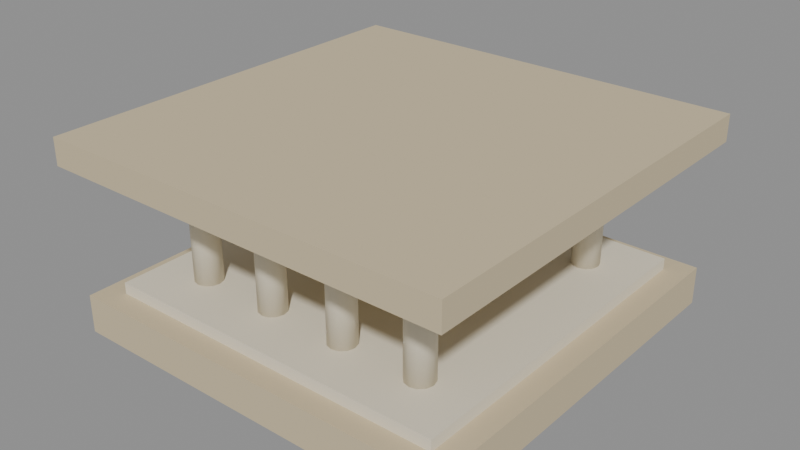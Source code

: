 # Source: shrine.blend  (saved by Blender 5.2.45; exported with 4.5.12 LTS)
import bpy
from mathutils import Matrix  # noqa: F401  (used for matrix-valued properties, if any)

bpy.ops.wm.read_factory_settings(use_empty=True)
scene = bpy.context.scene
scene.name = 'Scene'

# ---- materials (node trees are filled in below, after node groups)
mat_trim = bpy.data.materials.new('Trim')
mat_stone = bpy.data.materials.new('Stone')
mat_gold = bpy.data.materials.new('Gold')

# ---- material node trees
mat_trim.use_nodes = True; mat_trim.node_tree.nodes.clear()
_N = mat_trim.node_tree.nodes; _L = mat_trim.node_tree.links
n0 = _N.new('ShaderNodeBsdfPrincipled'); n0.name = 'Principled BSDF'; n0.location = (-200, 100)
n0.inputs[0].default_value = (0.62, 0.52, 0.34, 1.0)
n0.inputs[2].default_value = 0.9
n0.inputs[10].default_value = 0.005
n1 = _N.new('ShaderNodeOutputMaterial'); n1.name = 'Material Output'; n1.location = (200, 100)
_L.new(n0.outputs[0], n1.inputs[0])
n1.is_active_output = True
mat_stone.use_nodes = True; mat_stone.node_tree.nodes.clear()
_N = mat_stone.node_tree.nodes; _L = mat_stone.node_tree.links
n0 = _N.new('ShaderNodeBsdfPrincipled'); n0.name = 'Principled BSDF'; n0.location = (-200, 100)
n0.inputs[0].default_value = (0.78, 0.72, 0.58, 1.0)
n0.inputs[2].default_value = 0.92
n0.inputs[10].default_value = 0.005
n1 = _N.new('ShaderNodeOutputMaterial'); n1.name = 'Material Output'; n1.location = (200, 100)
_L.new(n0.outputs[0], n1.inputs[0])
n1.is_active_output = True
mat_gold.use_nodes = True; mat_gold.node_tree.nodes.clear()
_N = mat_gold.node_tree.nodes; _L = mat_gold.node_tree.links
n0 = _N.new('ShaderNodeBsdfPrincipled'); n0.name = 'Principled BSDF'; n0.location = (-200, 100)
n0.inputs[0].default_value = (0.85, 0.68, 0.2, 1.0)
n0.inputs[1].default_value = 0.8
n0.inputs[2].default_value = 0.35
n0.inputs[10].default_value = 0.005
n1 = _N.new('ShaderNodeOutputMaterial'); n1.name = 'Material Output'; n1.location = (200, 100)
_L.new(n0.outputs[0], n1.inputs[0])
n1.is_active_output = True

# ---- meshes
me_cube = bpy.data.meshes.new('Cube')
me_cube.from_pydata([(-2.6, -2.6, 0.0), (-2.6, -2.6, 0.5), (-2.6, 2.6, 0.0), (-2.6, 2.6, 0.5), (2.6, -2.6, 0.0), (2.6, -2.6, 0.5), (2.6, 2.6, 0.0), (2.6, 2.6, 0.5)], [], [(0, 1, 3, 2), (2, 3, 7, 6), (6, 7, 5, 4), (4, 5, 1, 0), (2, 6, 4, 0), (7, 3, 1, 5)])
_uv = me_cube.uv_layers.new(name='UVMap')
_uv.uv.foreach_set('vector', [0.375, 0.0, 0.625, 0.0, 0.625, 0.25, 0.375, 0.25, 0.375, 0.25, 0.625, 0.25, 0.625, 0.5, 0.375, 0.5, 0.375, 0.5, 0.625, 0.5, 0.625, 0.75, 0.375, 0.75, 0.375, 0.75, 0.625, 0.75, 0.625, 1.0, 0.375, 1.0, 0.125, 0.5, 0.375, 0.5, 0.375, 0.75, 0.125, 0.75, 0.625, 0.5, 0.875, 0.5, 0.875, 0.75, 0.625, 0.75])
me_cube.materials.append(mat_trim)
me_cube.update()
me_cube_001 = bpy.data.meshes.new('Cube.001')
me_cube_001.from_pydata([(-2.3, -2.3, 0.45), (-2.3, -2.3, 0.65), (-2.3, 2.3, 0.45), (-2.3, 2.3, 0.65), (2.3, -2.3, 0.45), (2.3, -2.3, 0.65), (2.3, 2.3, 0.45), (2.3, 2.3, 0.65)], [], [(0, 1, 3, 2), (2, 3, 7, 6), (6, 7, 5, 4), (4, 5, 1, 0), (2, 6, 4, 0), (7, 3, 1, 5)])
_uv = me_cube_001.uv_layers.new(name='UVMap')
_uv.uv.foreach_set('vector', [0.375, 0.0, 0.625, 0.0, 0.625, 0.25, 0.375, 0.25, 0.375, 0.25, 0.625, 0.25, 0.625, 0.5, 0.375, 0.5, 0.375, 0.5, 0.625, 0.5, 0.625, 0.75, 0.375, 0.75, 0.375, 0.75, 0.625, 0.75, 0.625, 1.0, 0.375, 1.0, 0.125, 0.5, 0.375, 0.5, 0.375, 0.75, 0.125, 0.75, 0.625, 0.5, 0.875, 0.5, 0.875, 0.75, 0.625, 0.75])
me_cube_001.materials.append(mat_stone)
me_cube_001.update()
me_cube_002 = bpy.data.meshes.new('Cube.002')
me_cube_002.from_pydata([(-2.7, -2.7, 2.175), (-2.7, -2.7, 2.525), (-2.7, 2.7, 2.175), (-2.7, 2.7, 2.525), (2.7, -2.7, 2.175), (2.7, -2.7, 2.525), (2.7, 2.7, 2.175), (2.7, 2.7, 2.525)], [], [(0, 1, 3, 2), (2, 3, 7, 6), (6, 7, 5, 4), (4, 5, 1, 0), (2, 6, 4, 0), (7, 3, 1, 5)])
_uv = me_cube_002.uv_layers.new(name='UVMap')
_uv.uv.foreach_set('vector', [0.375, 0.0, 0.625, 0.0, 0.625, 0.25, 0.375, 0.25, 0.375, 0.25, 0.625, 0.25, 0.625, 0.5, 0.375, 0.5, 0.375, 0.5, 0.625, 0.5, 0.625, 0.75, 0.375, 0.75, 0.375, 0.75, 0.625, 0.75, 0.625, 1.0, 0.375, 1.0, 0.125, 0.5, 0.375, 0.5, 0.375, 0.75, 0.125, 0.75, 0.625, 0.5, 0.875, 0.5, 0.875, 0.75, 0.625, 0.75])
me_cube_002.materials.append(mat_trim)
me_cube_002.update()
me_cylinder = bpy.data.meshes.new('Cylinder')
me_cylinder.from_pydata([(-1.6, -1.42, 0.645), (-1.6, -1.42, 2.195), (-1.51, -1.444, 0.645), (-1.51, -1.444, 2.195), (-1.444, -1.51, 0.645), (-1.444, -1.51, 2.195), (-1.42, -1.6, 0.645), (-1.42, -1.6, 2.195), (-1.444, -1.69, 0.645), (-1.444, -1.69, 2.195), (-1.51, -1.756, 0.645), (-1.51, -1.756, 2.195), (-1.6, -1.78, 0.645), (-1.6, -1.78, 2.195), (-1.69, -1.756, 0.645), (-1.69, -1.756, 2.195), (-1.756, -1.69, 0.645), (-1.756, -1.69, 2.195), (-1.78, -1.6, 0.645), (-1.78, -1.6, 2.195), (-1.756, -1.51, 0.645), (-1.756, -1.51, 2.195), (-1.69, -1.444, 0.645), (-1.69, -1.444, 2.195)], [], [(0, 1, 3, 2), (2, 3, 5, 4), (4, 5, 7, 6), (6, 7, 9, 8), (8, 9, 11, 10), (10, 11, 13, 12), (12, 13, 15, 14), (14, 15, 17, 16), (16, 17, 19, 18), (18, 19, 21, 20), (3, 1, 23, 21, 19, 17, 15, 13, 11, 9, 7, 5), (20, 21, 23, 22), (22, 23, 1, 0), (0, 2, 4, 6, 8, 10, 12, 14, 16, 18, 20, 22)])
me_cylinder.polygons.foreach_set('use_smooth', [True] * 14)
_uv = me_cylinder.uv_layers.new(name='UVMap')
_uv.uv.foreach_set('vector', [1.0, 0.5, 1.0, 1.0, 0.9167, 1.0, 0.9167, 0.5, 0.9167, 0.5, 0.9167, 1.0, 0.8333, 1.0, 0.8333, 0.5, 0.8333, 0.5, 0.8333, 1.0, 0.75, 1.0, 0.75, 0.5, 0.75, 0.5, 0.75, 1.0, 0.6667, 1.0, 0.6667, 0.5, 0.6667, 0.5, 0.6667, 1.0, 0.5833, 1.0, 0.5833, 0.5, 0.5833, 0.5, 0.5833, 1.0, 0.5, 1.0, 0.5, 0.5, 0.5, 0.5, 0.5, 1.0, 0.4167, 1.0, 0.4167, 0.5, 0.4167, 0.5, 0.4167, 1.0, 0.3333, 1.0, 0.3333, 0.5, 0.3333, 0.5, 0.3333, 1.0, 0.25, 1.0, 0.25, 0.5, 0.25, 0.5, 0.25, 1.0, 0.1667, 1.0, 0.1667, 0.5, 0.37, 0.4578, 0.25, 0.49, 0.13, 0.4578, 0.04215, 0.37, 0.01, 0.25, 0.04215, 0.13, 0.13, 0.04215, 0.25, 0.01, 0.37, 0.04215, 0.4578, 0.13, 0.49, 0.25, 0.4578, 0.37, 0.1667, 0.5, 0.1667, 1.0, 0.08333, 1.0, 0.08333, 0.5, 0.08333, 0.5, 0.08333, 1.0, 7.451e-08, 1.0, 7.451e-08, 0.5, 0.75, 0.49, 0.87, 0.4578, 0.9578, 0.37, 0.99, 0.25, 0.9578, 0.13, 0.87, 0.04215, 0.75, 0.01, 0.63, 0.04215, 0.5422, 0.13, 0.51, 0.25, 0.5422, 0.37, 0.63, 0.4578])
me_cylinder.materials.append(mat_stone)
me_cylinder.update()
me_cylinder_001 = bpy.data.meshes.new('Cylinder.001')
me_cylinder_001.from_pydata([(-1.6, 1.78, 0.645), (-1.6, 1.78, 2.195), (-1.51, 1.756, 0.645), (-1.51, 1.756, 2.195), (-1.444, 1.69, 0.645), (-1.444, 1.69, 2.195), (-1.42, 1.6, 0.645), (-1.42, 1.6, 2.195), (-1.444, 1.51, 0.645), (-1.444, 1.51, 2.195), (-1.51, 1.444, 0.645), (-1.51, 1.444, 2.195), (-1.6, 1.42, 0.645), (-1.6, 1.42, 2.195), (-1.69, 1.444, 0.645), (-1.69, 1.444, 2.195), (-1.756, 1.51, 0.645), (-1.756, 1.51, 2.195), (-1.78, 1.6, 0.645), (-1.78, 1.6, 2.195), (-1.756, 1.69, 0.645), (-1.756, 1.69, 2.195), (-1.69, 1.756, 0.645), (-1.69, 1.756, 2.195)], [], [(0, 1, 3, 2), (2, 3, 5, 4), (4, 5, 7, 6), (6, 7, 9, 8), (8, 9, 11, 10), (10, 11, 13, 12), (12, 13, 15, 14), (14, 15, 17, 16), (16, 17, 19, 18), (18, 19, 21, 20), (3, 1, 23, 21, 19, 17, 15, 13, 11, 9, 7, 5), (20, 21, 23, 22), (22, 23, 1, 0), (0, 2, 4, 6, 8, 10, 12, 14, 16, 18, 20, 22)])
me_cylinder_001.polygons.foreach_set('use_smooth', [True] * 14)
_uv = me_cylinder_001.uv_layers.new(name='UVMap')
_uv.uv.foreach_set('vector', [1.0, 0.5, 1.0, 1.0, 0.9167, 1.0, 0.9167, 0.5, 0.9167, 0.5, 0.9167, 1.0, 0.8333, 1.0, 0.8333, 0.5, 0.8333, 0.5, 0.8333, 1.0, 0.75, 1.0, 0.75, 0.5, 0.75, 0.5, 0.75, 1.0, 0.6667, 1.0, 0.6667, 0.5, 0.6667, 0.5, 0.6667, 1.0, 0.5833, 1.0, 0.5833, 0.5, 0.5833, 0.5, 0.5833, 1.0, 0.5, 1.0, 0.5, 0.5, 0.5, 0.5, 0.5, 1.0, 0.4167, 1.0, 0.4167, 0.5, 0.4167, 0.5, 0.4167, 1.0, 0.3333, 1.0, 0.3333, 0.5, 0.3333, 0.5, 0.3333, 1.0, 0.25, 1.0, 0.25, 0.5, 0.25, 0.5, 0.25, 1.0, 0.1667, 1.0, 0.1667, 0.5, 0.37, 0.4578, 0.25, 0.49, 0.13, 0.4578, 0.04215, 0.37, 0.01, 0.25, 0.04215, 0.13, 0.13, 0.04215, 0.25, 0.01, 0.37, 0.04215, 0.4578, 0.13, 0.49, 0.25, 0.4578, 0.37, 0.1667, 0.5, 0.1667, 1.0, 0.08333, 1.0, 0.08333, 0.5, 0.08333, 0.5, 0.08333, 1.0, 7.451e-08, 1.0, 7.451e-08, 0.5, 0.75, 0.49, 0.87, 0.4578, 0.9578, 0.37, 0.99, 0.25, 0.9578, 0.13, 0.87, 0.04215, 0.75, 0.01, 0.63, 0.04215, 0.5422, 0.13, 0.51, 0.25, 0.5422, 0.37, 0.63, 0.4578])
me_cylinder_001.materials.append(mat_stone)
me_cylinder_001.update()
me_cylinder_002 = bpy.data.meshes.new('Cylinder.002')
me_cylinder_002.from_pydata([(-0.53, -1.42, 0.645), (-0.53, -1.42, 2.195), (-0.44, -1.444, 0.645), (-0.44, -1.444, 2.195), (-0.3741, -1.51, 0.645), (-0.3741, -1.51, 2.195), (-0.35, -1.6, 0.645), (-0.35, -1.6, 2.195), (-0.3741, -1.69, 0.645), (-0.3741, -1.69, 2.195), (-0.44, -1.756, 0.645), (-0.44, -1.756, 2.195), (-0.53, -1.78, 0.645), (-0.53, -1.78, 2.195), (-0.62, -1.756, 0.645), (-0.62, -1.756, 2.195), (-0.6859, -1.69, 0.645), (-0.6859, -1.69, 2.195), (-0.71, -1.6, 0.645), (-0.71, -1.6, 2.195), (-0.6859, -1.51, 0.645), (-0.6859, -1.51, 2.195), (-0.62, -1.444, 0.645), (-0.62, -1.444, 2.195)], [], [(0, 1, 3, 2), (2, 3, 5, 4), (4, 5, 7, 6), (6, 7, 9, 8), (8, 9, 11, 10), (10, 11, 13, 12), (12, 13, 15, 14), (14, 15, 17, 16), (16, 17, 19, 18), (18, 19, 21, 20), (3, 1, 23, 21, 19, 17, 15, 13, 11, 9, 7, 5), (20, 21, 23, 22), (22, 23, 1, 0), (0, 2, 4, 6, 8, 10, 12, 14, 16, 18, 20, 22)])
me_cylinder_002.polygons.foreach_set('use_smooth', [True] * 14)
_uv = me_cylinder_002.uv_layers.new(name='UVMap')
_uv.uv.foreach_set('vector', [1.0, 0.5, 1.0, 1.0, 0.9167, 1.0, 0.9167, 0.5, 0.9167, 0.5, 0.9167, 1.0, 0.8333, 1.0, 0.8333, 0.5, 0.8333, 0.5, 0.8333, 1.0, 0.75, 1.0, 0.75, 0.5, 0.75, 0.5, 0.75, 1.0, 0.6667, 1.0, 0.6667, 0.5, 0.6667, 0.5, 0.6667, 1.0, 0.5833, 1.0, 0.5833, 0.5, 0.5833, 0.5, 0.5833, 1.0, 0.5, 1.0, 0.5, 0.5, 0.5, 0.5, 0.5, 1.0, 0.4167, 1.0, 0.4167, 0.5, 0.4167, 0.5, 0.4167, 1.0, 0.3333, 1.0, 0.3333, 0.5, 0.3333, 0.5, 0.3333, 1.0, 0.25, 1.0, 0.25, 0.5, 0.25, 0.5, 0.25, 1.0, 0.1667, 1.0, 0.1667, 0.5, 0.37, 0.4578, 0.25, 0.49, 0.13, 0.4578, 0.04215, 0.37, 0.01, 0.25, 0.04215, 0.13, 0.13, 0.04215, 0.25, 0.01, 0.37, 0.04215, 0.4578, 0.13, 0.49, 0.25, 0.4578, 0.37, 0.1667, 0.5, 0.1667, 1.0, 0.08333, 1.0, 0.08333, 0.5, 0.08333, 0.5, 0.08333, 1.0, 7.451e-08, 1.0, 7.451e-08, 0.5, 0.75, 0.49, 0.87, 0.4578, 0.9578, 0.37, 0.99, 0.25, 0.9578, 0.13, 0.87, 0.04215, 0.75, 0.01, 0.63, 0.04215, 0.5422, 0.13, 0.51, 0.25, 0.5422, 0.37, 0.63, 0.4578])
me_cylinder_002.materials.append(mat_stone)
me_cylinder_002.update()
me_cylinder_003 = bpy.data.meshes.new('Cylinder.003')
me_cylinder_003.from_pydata([(-0.53, 1.78, 0.645), (-0.53, 1.78, 2.195), (-0.44, 1.756, 0.645), (-0.44, 1.756, 2.195), (-0.3741, 1.69, 0.645), (-0.3741, 1.69, 2.195), (-0.35, 1.6, 0.645), (-0.35, 1.6, 2.195), (-0.3741, 1.51, 0.645), (-0.3741, 1.51, 2.195), (-0.44, 1.444, 0.645), (-0.44, 1.444, 2.195), (-0.53, 1.42, 0.645), (-0.53, 1.42, 2.195), (-0.62, 1.444, 0.645), (-0.62, 1.444, 2.195), (-0.6859, 1.51, 0.645), (-0.6859, 1.51, 2.195), (-0.71, 1.6, 0.645), (-0.71, 1.6, 2.195), (-0.6859, 1.69, 0.645), (-0.6859, 1.69, 2.195), (-0.62, 1.756, 0.645), (-0.62, 1.756, 2.195)], [], [(0, 1, 3, 2), (2, 3, 5, 4), (4, 5, 7, 6), (6, 7, 9, 8), (8, 9, 11, 10), (10, 11, 13, 12), (12, 13, 15, 14), (14, 15, 17, 16), (16, 17, 19, 18), (18, 19, 21, 20), (3, 1, 23, 21, 19, 17, 15, 13, 11, 9, 7, 5), (20, 21, 23, 22), (22, 23, 1, 0), (0, 2, 4, 6, 8, 10, 12, 14, 16, 18, 20, 22)])
me_cylinder_003.polygons.foreach_set('use_smooth', [True] * 14)
_uv = me_cylinder_003.uv_layers.new(name='UVMap')
_uv.uv.foreach_set('vector', [1.0, 0.5, 1.0, 1.0, 0.9167, 1.0, 0.9167, 0.5, 0.9167, 0.5, 0.9167, 1.0, 0.8333, 1.0, 0.8333, 0.5, 0.8333, 0.5, 0.8333, 1.0, 0.75, 1.0, 0.75, 0.5, 0.75, 0.5, 0.75, 1.0, 0.6667, 1.0, 0.6667, 0.5, 0.6667, 0.5, 0.6667, 1.0, 0.5833, 1.0, 0.5833, 0.5, 0.5833, 0.5, 0.5833, 1.0, 0.5, 1.0, 0.5, 0.5, 0.5, 0.5, 0.5, 1.0, 0.4167, 1.0, 0.4167, 0.5, 0.4167, 0.5, 0.4167, 1.0, 0.3333, 1.0, 0.3333, 0.5, 0.3333, 0.5, 0.3333, 1.0, 0.25, 1.0, 0.25, 0.5, 0.25, 0.5, 0.25, 1.0, 0.1667, 1.0, 0.1667, 0.5, 0.37, 0.4578, 0.25, 0.49, 0.13, 0.4578, 0.04215, 0.37, 0.01, 0.25, 0.04215, 0.13, 0.13, 0.04215, 0.25, 0.01, 0.37, 0.04215, 0.4578, 0.13, 0.49, 0.25, 0.4578, 0.37, 0.1667, 0.5, 0.1667, 1.0, 0.08333, 1.0, 0.08333, 0.5, 0.08333, 0.5, 0.08333, 1.0, 7.451e-08, 1.0, 7.451e-08, 0.5, 0.75, 0.49, 0.87, 0.4578, 0.9578, 0.37, 0.99, 0.25, 0.9578, 0.13, 0.87, 0.04215, 0.75, 0.01, 0.63, 0.04215, 0.5422, 0.13, 0.51, 0.25, 0.5422, 0.37, 0.63, 0.4578])
me_cylinder_003.materials.append(mat_stone)
me_cylinder_003.update()
me_cylinder_004 = bpy.data.meshes.new('Cylinder.004')
me_cylinder_004.from_pydata([(0.53, -1.42, 0.645), (0.53, -1.42, 2.195), (0.62, -1.444, 0.645), (0.62, -1.444, 2.195), (0.6859, -1.51, 0.645), (0.6859, -1.51, 2.195), (0.71, -1.6, 0.645), (0.71, -1.6, 2.195), (0.6859, -1.69, 0.645), (0.6859, -1.69, 2.195), (0.62, -1.756, 0.645), (0.62, -1.756, 2.195), (0.53, -1.78, 0.645), (0.53, -1.78, 2.195), (0.44, -1.756, 0.645), (0.44, -1.756, 2.195), (0.3741, -1.69, 0.645), (0.3741, -1.69, 2.195), (0.35, -1.6, 0.645), (0.35, -1.6, 2.195), (0.3741, -1.51, 0.645), (0.3741, -1.51, 2.195), (0.44, -1.444, 0.645), (0.44, -1.444, 2.195)], [], [(0, 1, 3, 2), (2, 3, 5, 4), (4, 5, 7, 6), (6, 7, 9, 8), (8, 9, 11, 10), (10, 11, 13, 12), (12, 13, 15, 14), (14, 15, 17, 16), (16, 17, 19, 18), (18, 19, 21, 20), (3, 1, 23, 21, 19, 17, 15, 13, 11, 9, 7, 5), (20, 21, 23, 22), (22, 23, 1, 0), (0, 2, 4, 6, 8, 10, 12, 14, 16, 18, 20, 22)])
me_cylinder_004.polygons.foreach_set('use_smooth', [True] * 14)
_uv = me_cylinder_004.uv_layers.new(name='UVMap')
_uv.uv.foreach_set('vector', [1.0, 0.5, 1.0, 1.0, 0.9167, 1.0, 0.9167, 0.5, 0.9167, 0.5, 0.9167, 1.0, 0.8333, 1.0, 0.8333, 0.5, 0.8333, 0.5, 0.8333, 1.0, 0.75, 1.0, 0.75, 0.5, 0.75, 0.5, 0.75, 1.0, 0.6667, 1.0, 0.6667, 0.5, 0.6667, 0.5, 0.6667, 1.0, 0.5833, 1.0, 0.5833, 0.5, 0.5833, 0.5, 0.5833, 1.0, 0.5, 1.0, 0.5, 0.5, 0.5, 0.5, 0.5, 1.0, 0.4167, 1.0, 0.4167, 0.5, 0.4167, 0.5, 0.4167, 1.0, 0.3333, 1.0, 0.3333, 0.5, 0.3333, 0.5, 0.3333, 1.0, 0.25, 1.0, 0.25, 0.5, 0.25, 0.5, 0.25, 1.0, 0.1667, 1.0, 0.1667, 0.5, 0.37, 0.4578, 0.25, 0.49, 0.13, 0.4578, 0.04215, 0.37, 0.01, 0.25, 0.04215, 0.13, 0.13, 0.04215, 0.25, 0.01, 0.37, 0.04215, 0.4578, 0.13, 0.49, 0.25, 0.4578, 0.37, 0.1667, 0.5, 0.1667, 1.0, 0.08333, 1.0, 0.08333, 0.5, 0.08333, 0.5, 0.08333, 1.0, 7.451e-08, 1.0, 7.451e-08, 0.5, 0.75, 0.49, 0.87, 0.4578, 0.9578, 0.37, 0.99, 0.25, 0.9578, 0.13, 0.87, 0.04215, 0.75, 0.01, 0.63, 0.04215, 0.5422, 0.13, 0.51, 0.25, 0.5422, 0.37, 0.63, 0.4578])
me_cylinder_004.materials.append(mat_stone)
me_cylinder_004.update()
me_cylinder_005 = bpy.data.meshes.new('Cylinder.005')
me_cylinder_005.from_pydata([(0.53, 1.78, 0.645), (0.53, 1.78, 2.195), (0.62, 1.756, 0.645), (0.62, 1.756, 2.195), (0.6859, 1.69, 0.645), (0.6859, 1.69, 2.195), (0.71, 1.6, 0.645), (0.71, 1.6, 2.195), (0.6859, 1.51, 0.645), (0.6859, 1.51, 2.195), (0.62, 1.444, 0.645), (0.62, 1.444, 2.195), (0.53, 1.42, 0.645), (0.53, 1.42, 2.195), (0.44, 1.444, 0.645), (0.44, 1.444, 2.195), (0.3741, 1.51, 0.645), (0.3741, 1.51, 2.195), (0.35, 1.6, 0.645), (0.35, 1.6, 2.195), (0.3741, 1.69, 0.645), (0.3741, 1.69, 2.195), (0.44, 1.756, 0.645), (0.44, 1.756, 2.195)], [], [(0, 1, 3, 2), (2, 3, 5, 4), (4, 5, 7, 6), (6, 7, 9, 8), (8, 9, 11, 10), (10, 11, 13, 12), (12, 13, 15, 14), (14, 15, 17, 16), (16, 17, 19, 18), (18, 19, 21, 20), (3, 1, 23, 21, 19, 17, 15, 13, 11, 9, 7, 5), (20, 21, 23, 22), (22, 23, 1, 0), (0, 2, 4, 6, 8, 10, 12, 14, 16, 18, 20, 22)])
me_cylinder_005.polygons.foreach_set('use_smooth', [True] * 14)
_uv = me_cylinder_005.uv_layers.new(name='UVMap')
_uv.uv.foreach_set('vector', [1.0, 0.5, 1.0, 1.0, 0.9167, 1.0, 0.9167, 0.5, 0.9167, 0.5, 0.9167, 1.0, 0.8333, 1.0, 0.8333, 0.5, 0.8333, 0.5, 0.8333, 1.0, 0.75, 1.0, 0.75, 0.5, 0.75, 0.5, 0.75, 1.0, 0.6667, 1.0, 0.6667, 0.5, 0.6667, 0.5, 0.6667, 1.0, 0.5833, 1.0, 0.5833, 0.5, 0.5833, 0.5, 0.5833, 1.0, 0.5, 1.0, 0.5, 0.5, 0.5, 0.5, 0.5, 1.0, 0.4167, 1.0, 0.4167, 0.5, 0.4167, 0.5, 0.4167, 1.0, 0.3333, 1.0, 0.3333, 0.5, 0.3333, 0.5, 0.3333, 1.0, 0.25, 1.0, 0.25, 0.5, 0.25, 0.5, 0.25, 1.0, 0.1667, 1.0, 0.1667, 0.5, 0.37, 0.4578, 0.25, 0.49, 0.13, 0.4578, 0.04215, 0.37, 0.01, 0.25, 0.04215, 0.13, 0.13, 0.04215, 0.25, 0.01, 0.37, 0.04215, 0.4578, 0.13, 0.49, 0.25, 0.4578, 0.37, 0.1667, 0.5, 0.1667, 1.0, 0.08333, 1.0, 0.08333, 0.5, 0.08333, 0.5, 0.08333, 1.0, 7.451e-08, 1.0, 7.451e-08, 0.5, 0.75, 0.49, 0.87, 0.4578, 0.9578, 0.37, 0.99, 0.25, 0.9578, 0.13, 0.87, 0.04215, 0.75, 0.01, 0.63, 0.04215, 0.5422, 0.13, 0.51, 0.25, 0.5422, 0.37, 0.63, 0.4578])
me_cylinder_005.materials.append(mat_stone)
me_cylinder_005.update()
me_cylinder_006 = bpy.data.meshes.new('Cylinder.006')
me_cylinder_006.from_pydata([(1.6, -1.42, 0.645), (1.6, -1.42, 2.195), (1.69, -1.444, 0.645), (1.69, -1.444, 2.195), (1.756, -1.51, 0.645), (1.756, -1.51, 2.195), (1.78, -1.6, 0.645), (1.78, -1.6, 2.195), (1.756, -1.69, 0.645), (1.756, -1.69, 2.195), (1.69, -1.756, 0.645), (1.69, -1.756, 2.195), (1.6, -1.78, 0.645), (1.6, -1.78, 2.195), (1.51, -1.756, 0.645), (1.51, -1.756, 2.195), (1.444, -1.69, 0.645), (1.444, -1.69, 2.195), (1.42, -1.6, 0.645), (1.42, -1.6, 2.195), (1.444, -1.51, 0.645), (1.444, -1.51, 2.195), (1.51, -1.444, 0.645), (1.51, -1.444, 2.195)], [], [(0, 1, 3, 2), (2, 3, 5, 4), (4, 5, 7, 6), (6, 7, 9, 8), (8, 9, 11, 10), (10, 11, 13, 12), (12, 13, 15, 14), (14, 15, 17, 16), (16, 17, 19, 18), (18, 19, 21, 20), (3, 1, 23, 21, 19, 17, 15, 13, 11, 9, 7, 5), (20, 21, 23, 22), (22, 23, 1, 0), (0, 2, 4, 6, 8, 10, 12, 14, 16, 18, 20, 22)])
me_cylinder_006.polygons.foreach_set('use_smooth', [True] * 14)
_uv = me_cylinder_006.uv_layers.new(name='UVMap')
_uv.uv.foreach_set('vector', [1.0, 0.5, 1.0, 1.0, 0.9167, 1.0, 0.9167, 0.5, 0.9167, 0.5, 0.9167, 1.0, 0.8333, 1.0, 0.8333, 0.5, 0.8333, 0.5, 0.8333, 1.0, 0.75, 1.0, 0.75, 0.5, 0.75, 0.5, 0.75, 1.0, 0.6667, 1.0, 0.6667, 0.5, 0.6667, 0.5, 0.6667, 1.0, 0.5833, 1.0, 0.5833, 0.5, 0.5833, 0.5, 0.5833, 1.0, 0.5, 1.0, 0.5, 0.5, 0.5, 0.5, 0.5, 1.0, 0.4167, 1.0, 0.4167, 0.5, 0.4167, 0.5, 0.4167, 1.0, 0.3333, 1.0, 0.3333, 0.5, 0.3333, 0.5, 0.3333, 1.0, 0.25, 1.0, 0.25, 0.5, 0.25, 0.5, 0.25, 1.0, 0.1667, 1.0, 0.1667, 0.5, 0.37, 0.4578, 0.25, 0.49, 0.13, 0.4578, 0.04215, 0.37, 0.01, 0.25, 0.04215, 0.13, 0.13, 0.04215, 0.25, 0.01, 0.37, 0.04215, 0.4578, 0.13, 0.49, 0.25, 0.4578, 0.37, 0.1667, 0.5, 0.1667, 1.0, 0.08333, 1.0, 0.08333, 0.5, 0.08333, 0.5, 0.08333, 1.0, 7.451e-08, 1.0, 7.451e-08, 0.5, 0.75, 0.49, 0.87, 0.4578, 0.9578, 0.37, 0.99, 0.25, 0.9578, 0.13, 0.87, 0.04215, 0.75, 0.01, 0.63, 0.04215, 0.5422, 0.13, 0.51, 0.25, 0.5422, 0.37, 0.63, 0.4578])
me_cylinder_006.materials.append(mat_stone)
me_cylinder_006.update()
me_cylinder_007 = bpy.data.meshes.new('Cylinder.007')
me_cylinder_007.from_pydata([(1.6, 1.78, 0.645), (1.6, 1.78, 2.195), (1.69, 1.756, 0.645), (1.69, 1.756, 2.195), (1.756, 1.69, 0.645), (1.756, 1.69, 2.195), (1.78, 1.6, 0.645), (1.78, 1.6, 2.195), (1.756, 1.51, 0.645), (1.756, 1.51, 2.195), (1.69, 1.444, 0.645), (1.69, 1.444, 2.195), (1.6, 1.42, 0.645), (1.6, 1.42, 2.195), (1.51, 1.444, 0.645), (1.51, 1.444, 2.195), (1.444, 1.51, 0.645), (1.444, 1.51, 2.195), (1.42, 1.6, 0.645), (1.42, 1.6, 2.195), (1.444, 1.69, 0.645), (1.444, 1.69, 2.195), (1.51, 1.756, 0.645), (1.51, 1.756, 2.195)], [], [(0, 1, 3, 2), (2, 3, 5, 4), (4, 5, 7, 6), (6, 7, 9, 8), (8, 9, 11, 10), (10, 11, 13, 12), (12, 13, 15, 14), (14, 15, 17, 16), (16, 17, 19, 18), (18, 19, 21, 20), (3, 1, 23, 21, 19, 17, 15, 13, 11, 9, 7, 5), (20, 21, 23, 22), (22, 23, 1, 0), (0, 2, 4, 6, 8, 10, 12, 14, 16, 18, 20, 22)])
me_cylinder_007.polygons.foreach_set('use_smooth', [True] * 14)
_uv = me_cylinder_007.uv_layers.new(name='UVMap')
_uv.uv.foreach_set('vector', [1.0, 0.5, 1.0, 1.0, 0.9167, 1.0, 0.9167, 0.5, 0.9167, 0.5, 0.9167, 1.0, 0.8333, 1.0, 0.8333, 0.5, 0.8333, 0.5, 0.8333, 1.0, 0.75, 1.0, 0.75, 0.5, 0.75, 0.5, 0.75, 1.0, 0.6667, 1.0, 0.6667, 0.5, 0.6667, 0.5, 0.6667, 1.0, 0.5833, 1.0, 0.5833, 0.5, 0.5833, 0.5, 0.5833, 1.0, 0.5, 1.0, 0.5, 0.5, 0.5, 0.5, 0.5, 1.0, 0.4167, 1.0, 0.4167, 0.5, 0.4167, 0.5, 0.4167, 1.0, 0.3333, 1.0, 0.3333, 0.5, 0.3333, 0.5, 0.3333, 1.0, 0.25, 1.0, 0.25, 0.5, 0.25, 0.5, 0.25, 1.0, 0.1667, 1.0, 0.1667, 0.5, 0.37, 0.4578, 0.25, 0.49, 0.13, 0.4578, 0.04215, 0.37, 0.01, 0.25, 0.04215, 0.13, 0.13, 0.04215, 0.25, 0.01, 0.37, 0.04215, 0.4578, 0.13, 0.49, 0.25, 0.4578, 0.37, 0.1667, 0.5, 0.1667, 1.0, 0.08333, 1.0, 0.08333, 0.5, 0.08333, 0.5, 0.08333, 1.0, 7.451e-08, 1.0, 7.451e-08, 0.5, 0.75, 0.49, 0.87, 0.4578, 0.9578, 0.37, 0.99, 0.25, 0.9578, 0.13, 0.87, 0.04215, 0.75, 0.01, 0.63, 0.04215, 0.5422, 0.13, 0.51, 0.25, 0.5422, 0.37, 0.63, 0.4578])
me_cylinder_007.materials.append(mat_stone)
me_cylinder_007.update()
me_cube_003 = bpy.data.meshes.new('Cube.003')
me_cube_003.from_pydata([(-0.6, -0.35, 0.725), (-0.6, -0.35, 1.275), (-0.6, 0.35, 0.725), (-0.6, 0.35, 1.275), (0.6, -0.35, 0.725), (0.6, -0.35, 1.275), (0.6, 0.35, 0.725), (0.6, 0.35, 1.275)], [], [(0, 1, 3, 2), (2, 3, 7, 6), (6, 7, 5, 4), (4, 5, 1, 0), (2, 6, 4, 0), (7, 3, 1, 5)])
_uv = me_cube_003.uv_layers.new(name='UVMap')
_uv.uv.foreach_set('vector', [0.375, 0.0, 0.625, 0.0, 0.625, 0.25, 0.375, 0.25, 0.375, 0.25, 0.625, 0.25, 0.625, 0.5, 0.375, 0.5, 0.375, 0.5, 0.625, 0.5, 0.625, 0.75, 0.375, 0.75, 0.375, 0.75, 0.625, 0.75, 0.625, 1.0, 0.375, 1.0, 0.125, 0.5, 0.375, 0.5, 0.375, 0.75, 0.125, 0.75, 0.625, 0.5, 0.875, 0.5, 0.875, 0.75, 0.625, 0.75])
me_cube_003.materials.append(mat_gold)
me_cube_003.update()
me_cube_004 = bpy.data.meshes.new('Cube.004')
me_cube_004.from_pydata([(-0.625, -0.375, 1.29), (-0.625, -0.375, 1.41), (-0.625, 0.375, 1.29), (-0.625, 0.375, 1.41), (0.625, -0.375, 1.29), (0.625, -0.375, 1.41), (0.625, 0.375, 1.29), (0.625, 0.375, 1.41)], [], [(0, 1, 3, 2), (2, 3, 7, 6), (6, 7, 5, 4), (4, 5, 1, 0), (2, 6, 4, 0), (7, 3, 1, 5)])
_uv = me_cube_004.uv_layers.new(name='UVMap')
_uv.uv.foreach_set('vector', [0.375, 0.0, 0.625, 0.0, 0.625, 0.25, 0.375, 0.25, 0.375, 0.25, 0.625, 0.25, 0.625, 0.5, 0.375, 0.5, 0.375, 0.5, 0.625, 0.5, 0.625, 0.75, 0.375, 0.75, 0.375, 0.75, 0.625, 0.75, 0.625, 1.0, 0.375, 1.0, 0.125, 0.5, 0.375, 0.5, 0.375, 0.75, 0.125, 0.75, 0.625, 0.5, 0.875, 0.5, 0.875, 0.75, 0.625, 0.75])
me_cube_004.materials.append(mat_gold)
me_cube_004.update()

# ---- objects
ob_base = bpy.data.objects.new('Base', me_cube)
ob_floor = bpy.data.objects.new('Floor', me_cube_001)
ob_roof = bpy.data.objects.new('Roof', me_cube_002)
ob_pillar = bpy.data.objects.new('Pillar', me_cylinder)
ob_pillar_001 = bpy.data.objects.new('Pillar.001', me_cylinder_001)
ob_pillar_002 = bpy.data.objects.new('Pillar.002', me_cylinder_002)
ob_pillar_003 = bpy.data.objects.new('Pillar.003', me_cylinder_003)
ob_pillar_004 = bpy.data.objects.new('Pillar.004', me_cylinder_004)
ob_pillar_005 = bpy.data.objects.new('Pillar.005', me_cylinder_005)
ob_pillar_006 = bpy.data.objects.new('Pillar.006', me_cylinder_006)
ob_pillar_007 = bpy.data.objects.new('Pillar.007', me_cylinder_007)
ob_chest = bpy.data.objects.new('Chest', me_cube_003)
ob_lid = bpy.data.objects.new('Lid', me_cube_004)
ob_shrine = bpy.data.objects.new('Shrine', None)

# ---- transforms, parenting, visibility, modifiers, constraints
ob_base.parent = ob_shrine
ob_base.location = (0.0, 0.0, 0.0)
ob_floor.parent = ob_shrine
ob_floor.location = (0.0, 0.0, 0.0)
ob_roof.parent = ob_shrine
ob_roof.location = (0.0, 0.0, 0.0)
ob_pillar.parent = ob_shrine
ob_pillar.location = (0.0, 0.0, 0.0)
ob_pillar_001.parent = ob_shrine
ob_pillar_001.location = (0.0, 0.0, 0.0)
ob_pillar_002.parent = ob_shrine
ob_pillar_002.location = (0.0, 0.0, 0.0)
ob_pillar_003.parent = ob_shrine
ob_pillar_003.location = (0.0, 0.0, 0.0)
ob_pillar_004.parent = ob_shrine
ob_pillar_004.location = (0.0, 0.0, 0.0)
ob_pillar_005.parent = ob_shrine
ob_pillar_005.location = (0.0, 0.0, 0.0)
ob_pillar_006.parent = ob_shrine
ob_pillar_006.location = (0.0, 0.0, 0.0)
ob_pillar_007.parent = ob_shrine
ob_pillar_007.location = (0.0, 0.0, 0.0)
ob_chest.parent = ob_shrine
ob_chest.location = (0.0, 0.0, 0.0)
ob_lid.parent = ob_shrine
ob_lid.location = (0.0, 0.0, 0.0)
ob_shrine.location = (0.0, 0.0, 0.0)

# ---- collection membership
scene.collection.objects.link(ob_base)
scene.collection.objects.link(ob_floor)
scene.collection.objects.link(ob_roof)
scene.collection.objects.link(ob_pillar)
scene.collection.objects.link(ob_pillar_001)
scene.collection.objects.link(ob_pillar_002)
scene.collection.objects.link(ob_pillar_003)
scene.collection.objects.link(ob_pillar_004)
scene.collection.objects.link(ob_pillar_005)
scene.collection.objects.link(ob_pillar_006)
scene.collection.objects.link(ob_pillar_007)
scene.collection.objects.link(ob_chest)
scene.collection.objects.link(ob_lid)
scene.collection.objects.link(ob_shrine)

# ---- scene / render settings (as saved in the file)
scene.frame_start = 1; scene.frame_end = 250; scene.frame_set(1)
scene.render.engine = 'BLENDER_EEVEE_NEXT'
scene.render.bake_bias = 0.0
scene.render.bake_samples = 0
scene.render.compositor_device = 'GPU'
scene.eevee.use_volume_custom_range = False
scene.eevee.fast_gi_thickness_near = 0.1
scene.eevee.fast_gi_thickness_far = 0.0
scene.eevee.ray_tracing_options.screen_trace_thickness = 0.1
bpy.context.view_layer.update()

# ---- added for rendering (the .blend has no active camera and no usable light): camera, sun + grey world if the file has none
cam_auto = bpy.data.cameras.new('AutoCamera')
cam_auto.lens = 50.0
cam_auto.sensor_width = 36.0
cam_auto.clip_end = 1000.0
ob_auto_camera = bpy.data.objects.new('AutoCamera', cam_auto)
scene.collection.objects.link(ob_auto_camera)
ob_auto_camera.location = (7.44191, -8.9303, 7.21603)
ob_auto_camera.rotation_euler = (1.09748, -7.21219e-08, 0.694738)
scene.camera = ob_auto_camera
light_auto_sun = bpy.data.lights.new('AutoSun', 'SUN')
light_auto_sun.energy = 3.0
light_auto_sun.angle = 0.0523599
ob_auto_sun = bpy.data.objects.new('AutoSun', light_auto_sun)
scene.collection.objects.link(ob_auto_sun)
ob_auto_sun.rotation_euler = (0.872665, 0.174533, 0.523599)
if scene.world is None:
    world_auto = bpy.data.worlds.new('AutoWorld')
    world_auto.color = (0.3, 0.3, 0.3)
    scene.world = world_auto
bpy.context.view_layer.update()
